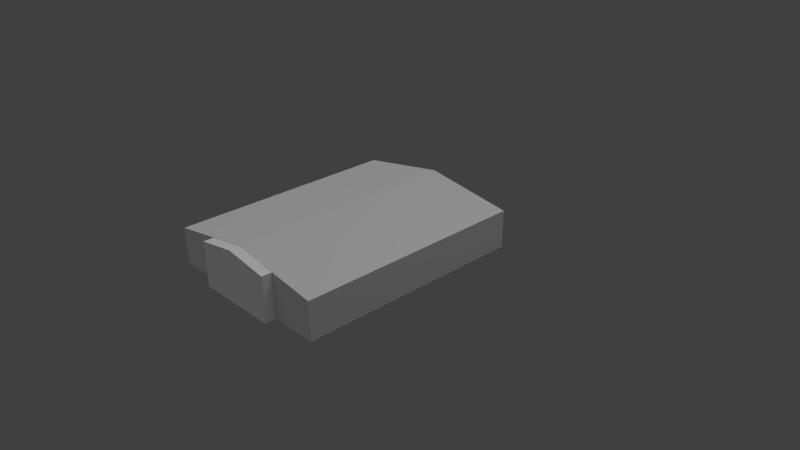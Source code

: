 # Source: apple.blend  (saved by Blender 2.78.0; exported with 4.5.12 LTS)
import bpy
from mathutils import Matrix  # noqa: F401  (used for matrix-valued properties, if any)

bpy.ops.wm.read_factory_settings(use_empty=True)
scene = bpy.context.scene
scene.name = 'Scene'

# ---- collections
col_collection_1 = bpy.data.collections.new('Collection 1'); scene.collection.children.link(col_collection_1)

# ---- materials (node trees are filled in below, after node groups)
mat_material_brick_png = bpy.data.materials.new('Material_brick.png')
mat_material_brick_png.alpha_threshold = 0.0
mat_material_brick_png.use_transparent_shadow = False
mat_material_brick_png.diffuse_color = (0.64, 0.64, 0.64, 1.0)
mat_material_brick_png.specular_color = (0.5, 0.5, 0.5)
mat_material_brick_png.roughness = 0.5
mat_material_brick_png.specular_intensity = 1.0
mat_material_brick_png.line_color = (0.0, 0.0, 0.0, 1.0)
mat_material = bpy.data.materials.new('Material')
mat_material.alpha_threshold = 0.0
mat_material.use_transparent_shadow = False
mat_material.diffuse_color = (0.64, 0.64, 0.64, 1.0)
mat_material.specular_color = (0.5, 0.5, 0.5)
mat_material.roughness = 0.5
mat_material.specular_intensity = 1.0
mat_material.line_color = (0.0, 0.0, 0.0, 1.0)
mat_material_brockbrickwi = bpy.data.materials.new('Material_brockBrickWi')
mat_material_brockbrickwi.alpha_threshold = 0.0
mat_material_brockbrickwi.use_transparent_shadow = False
mat_material_brockbrickwi.diffuse_color = (0.64, 0.64, 0.64, 1.0)
mat_material_brockbrickwi.specular_color = (0.5, 0.5, 0.5)
mat_material_brockbrickwi.roughness = 0.5
mat_material_brockbrickwi.specular_intensity = 1.0
mat_material_brockbrickwi.line_color = (0.0, 0.0, 0.0, 1.0)
mat_material_shingledroof = bpy.data.materials.new('Material_shingledRoof')
mat_material_shingledroof.alpha_threshold = 0.0
mat_material_shingledroof.use_transparent_shadow = False
mat_material_shingledroof.diffuse_color = (0.64, 0.64, 0.64, 1.0)
mat_material_shingledroof.specular_color = (0.5, 0.5, 0.5)
mat_material_shingledroof.roughness = 0.5
mat_material_shingledroof.specular_intensity = 1.0
mat_material_shingledroof.line_color = (0.0, 0.0, 0.0, 1.0)
mat_none_brickwithdoor_pn = bpy.data.materials.new('None_brickWithDoor.pn')
mat_none_brickwithdoor_pn.alpha_threshold = 0.0
mat_none_brickwithdoor_pn.use_transparent_shadow = False
mat_none_brickwithdoor_pn.specular_color = (0.8, 0.8, 0.8)
mat_none_brickwithdoor_pn.roughness = 0.5
mat_none_brickwithdoor_pn.specular_intensity = 1.0
mat_none_brickwithdoor_pn.line_color = (0.0, 0.0, 0.0, 1.0)
mat_null = bpy.data.materials.new('(null)')
mat_null.alpha_threshold = 0.0
mat_null.use_transparent_shadow = False
mat_null.roughness = 0.5
mat_null.line_color = (0.0, 0.0, 0.0, 1.0)
mat_none_brick_png = bpy.data.materials.new('None_brick.png')
mat_none_brick_png.alpha_threshold = 0.0
mat_none_brick_png.use_transparent_shadow = False
mat_none_brick_png.specular_color = (0.8, 0.8, 0.8)
mat_none_brick_png.roughness = 0.5
mat_none_brick_png.specular_intensity = 1.0
mat_none_brick_png.line_color = (0.0, 0.0, 0.0, 1.0)
mat_none_shingledroof_jpg = bpy.data.materials.new('None_shingledRoof.jpg')
mat_none_shingledroof_jpg.alpha_threshold = 0.0
mat_none_shingledroof_jpg.use_transparent_shadow = False
mat_none_shingledroof_jpg.specular_color = (0.8, 0.8, 0.8)
mat_none_shingledroof_jpg.roughness = 0.5
mat_none_shingledroof_jpg.specular_intensity = 1.0
mat_none_shingledroof_jpg.line_color = (0.0, 0.0, 0.0, 1.0)

# ---- material node trees

# ---- world
world_world = bpy.data.worlds.new('World'); scene.world = world_world
world_world.color = (0.05088, 0.05088, 0.05088)
world_world.use_sun_shadow = False
world_world.sun_shadow_jitter_overblur = 0.0
world_world.cycles.sampling_method = 'NONE'
world_world.cycles.sample_map_resolution = 256

# ---- cameras
cam_camera = bpy.data.cameras.new('Camera')
cam_camera.clip_end = 100.0
cam_camera.lens = 35.0
cam_camera.sensor_width = 32.0
cam_camera.sensor_height = 18.0
cam_camera.ortho_scale = 7.314
cam_camera.dof.focus_distance = 0.0
cam_camera.dof.aperture_fstop = 128.0

# ---- lights
light_hemi = bpy.data.lights.new('Hemi', 'SUN')
light_hemi.transmission_factor = 0.0
light_hemi.angle = 1.571
light_hemi.energy = 1.0
light_hemi.shadow_buffer_clip_start = 0.5
light_hemi.shadow_soft_size = 1.0
light_hemi.shadow_cascade_max_distance = 1000.0
light_hemi.cycles.use_multiple_importance_sampling = False
light_lamp = bpy.data.lights.new('Lamp', 'POINT')
light_lamp.transmission_factor = 0.0
light_lamp.cutoff_distance = 30.0
light_lamp.energy = 100.0
light_lamp.shadow_buffer_clip_start = 1.001
light_lamp.shadow_soft_size = 1.0
light_lamp.shadow_maximum_resolution = 0.006
light_lamp.use_absolute_resolution = True
light_lamp.cycles.use_multiple_importance_sampling = False

# ---- meshes
me_apple = bpy.data.meshes.new('Apple')
me_apple.from_pydata([(-0.2523, -1.809, -0.01511), (-1.505, -1.809, -0.01511), (-1.505, 1.356, -0.01511), (-0.2523, 1.356, -0.01511), (1.0, 1.356, -0.01511), (1.0, -1.809, -0.01511), (-0.2523, -1.809, 0.6311), (-1.505, -1.809, 0.433), (1.0, -1.809, 0.433), (-1.505, 1.356, 0.433), (1.0, 1.356, 0.433), (-0.2523, 1.356, 0.6311), (-0.2523, 1.356, 0.6899), (-1.505, 1.356, 0.4755), (-0.2523, -1.809, 0.6899), (-1.505, -1.809, 0.4755), (1.0, 1.356, 0.501), (1.0, -1.809, 0.501), (-0.2453, -1.811, -0.01623), (0.3663, -1.811, -0.01623), (-0.06934, -1.951, -0.01623), (0.3663, -1.951, -0.01623), (-0.2453, -1.951, -0.01623), (-0.4276, -1.951, -0.01623), (-0.8098, -1.811, -0.01623), (-0.8098, -1.951, -0.01623), (-0.8098, -1.811, 0.5473), (-0.8098, -1.811, 0.5942), (-0.2453, -1.811, 0.6325), (-0.2453, -1.811, 0.6889), (0.3663, -1.811, 0.5483), (0.3663, -1.811, 0.5974), (-0.8098, -1.951, 0.5942), (-0.8098, -1.951, 0.5473), (-0.2453, -1.951, 0.6325), (-0.2453, -1.951, 0.6889), (0.3663, -1.951, 0.5974), (0.3663, -1.951, 0.5483), (-0.4209, -1.951, 0.274), (-0.2453, -1.951, 0.2736), (-0.06662, -1.951, 0.2733), (-0.8098, -1.951, 0.2748), (0.3663, -1.951, 0.2723)], [], [(16, 17, 8, 10), (3, 11, 10, 4), (9, 11, 3, 2), (13, 12, 11, 9), (23, 38, 41, 25), (6, 14, 15, 7), (9, 2, 1, 7), (13, 15, 14, 12), (15, 13, 9, 7), (17, 14, 6, 8), (2, 3, 0, 1), (10, 8, 5, 4), (0, 5, 8, 6), (14, 17, 16, 12), (1, 0, 6, 7), (11, 12, 16, 10), (28, 18, 24, 26), (22, 18, 20), (42, 30, 37), (23, 18, 22), (25, 41, 26, 24), (42, 40, 20, 21), (40, 42, 37, 34), (19, 21, 20, 18), (31, 30, 28, 29), (27, 29, 28, 26), (34, 35, 32, 33), (22, 39, 38, 23), (40, 39, 22, 20), (27, 32, 35, 29), (41, 33, 26), (37, 30, 31, 36), (23, 25, 24, 18), (39, 40, 34), (18, 28, 30, 19), (38, 39, 34), (41, 38, 34, 33), (27, 26, 33, 32), (34, 37, 36, 35), (5, 0, 3, 4), (36, 31, 29, 35), (21, 19, 30, 42)])
me_apple.polygons.foreach_set('material_index', [3, 0, 0, 3, 6, 3, 2, 3, 3, 3, 1, 2, 2, 3, 2, 3, 5, 5, 6, 5, 6, 6, 6, 5, 7, 5, 7, 4, 4, 7, 6, 6, 5, 6, 5, 6, 6, 7, 7, 1, 6, 6])
_uv = me_apple.uv_layers.new(name='UVTex')
_uv.uv.foreach_set('vector', [40.85, 3.642, 127.9, 4.88, 127.3, 9.022, 40.26, 7.784, -1.213, 0.5, 1.584, 0.5, 0.7265, 2.085, -1.213, 2.085, 0.7265, -1.085, 1.584, 0.5, -1.213, 0.5, -1.213, -1.085, -61.8, 3.302, -8.746, -8.828, -9.25, -5.24, -61.33, 6.397, -0.01456, 1.459, -0.02839, 0.7787, 0.9723, 0.7139, 0.9687, 1.464, 0.7354, 4.413, 0.8323, 7.82, -26.02, -4.263, -25.98, -7.389, 3.317, 1.133, 3.317, 0.3039, -2.537, 0.3039, -2.537, 1.133, -24.52, 19.81, -24.52, -19.04, 0.9814, -19.04, 0.9814, 19.81, -126.9, 5.927, -61.8, 3.302, -61.33, 6.397, -126.4, 9.022, 27.02, -3.456, 0.8323, 7.82, 0.7354, 4.413, 26.91, -7.389, 1.0, 1.0, 0.0, 1.0, 0.0, 0.0, 1.0, 0.0, 3.111, 1.145, -2.483, 1.145, -2.483, 0.3528, 3.111, 0.3528, 0.3576, 0.3664, 2.465, 0.3664, 2.465, 1.121, 0.3576, 1.454, 0.9814, -19.04, 25.52, -19.04, 25.52, 19.81, 0.9814, 19.81, -1.75, 0.3664, 0.3576, 0.3664, 0.3576, 1.454, -1.75, 1.121, -9.25, -5.24, -8.746, -8.828, 40.85, 3.642, 40.26, 7.784, 1.0, 1.0, 0.0, 1.0, 0.0, 0.0, 1.0, 0.0, 0.0, 1.0, 0.0, 0.0, 0.2876, 1.0, 0.07162, 0.543, 0.3019, -1.972, 0.07162, 1.879, 0.323, 0.0, 0.0, 1.0, 0.0, 0.0, 0.8421, -0.7955, 0.8421, 0.537, 0.5071, 1.757, 0.5071, -0.8223, -0.4799, 0.7147, 0.5477, 0.7858, 0.5509, 1.462, -0.4835, 1.457, 0.5477, 0.7858, -0.4799, 0.7147, -0.4765, 0.004733, 0.9757, 0.01181, 1.0, 0.0, 1.0, 1.0, 0.2876, 1.0, 0.0, 0.0, 1.672, 1.672, -0.6725, 1.672, -0.6725, -0.6725, 1.672, -0.6725, 1.0, 0.0, 1.0, 1.0, 0.0, 1.0, 0.0, 0.0, 5.359, 0.3489, 5.625, 3.111, -4.434, -0.4963, -4.665, -2.896, 0.4369, 0.02055, 0.4402, 0.7783, 0.217, 0.7789, 0.2159, 0.01201, 0.2166, -0.02178, 0.4383, -0.01244, 0.4367, 0.7665, 0.2165, 0.7444, 5.664, -1.166, 5.664, 2.166, -4.664, 2.166, -4.664, -1.166, 0.8421, 0.537, 0.8421, 1.784, 0.5071, 1.757, 0.07162, 1.879, 0.3019, -1.972, 7.503, 3.532, 0.3019, 2.585, 0.323, 0.0, 1.0, 0.0, 1.0, 1.0, 0.0, 1.0, 0.9718, 0.8151, 0.5477, 0.7858, 0.9757, 0.01181, 1.0, 1.0, 0.0, 1.0, 0.0, 0.0, 1.0, 0.0, -0.02839, 0.7787, -0.4804, 0.808, -0.4765, 0.004733, 0.9723, 0.7139, -0.02839, 0.7787, -0.4765, 0.004733, 0.9757, 0.01181, -0.6584, 2.127, -0.6584, -1.127, 1.242, -1.127, 1.242, 2.127, -5.707, 0.4732, 6.964, -3.438, 6.745, -0.6027, -5.958, 3.731, 0.0, 0.0, 1.0, 0.0, 1.0, 1.0, 0.0, 1.0, 0.3019, 2.585, 7.503, 3.532, -6.523, 1.928, -6.523, -1.477, -0.1347, -1.504, 0.7228, -1.192, 0.3019, -1.972, 0.07162, 0.543])
me_apple.materials.append(mat_material_brick_png)
me_apple.materials.append(mat_material)
me_apple.materials.append(mat_material_brockbrickwi)
me_apple.materials.append(mat_material_shingledroof)
me_apple.materials.append(mat_none_brickwithdoor_pn)
me_apple.materials.append(mat_null)
me_apple.materials.append(mat_none_brick_png)
me_apple.materials.append(mat_none_shingledroof_jpg)
me_apple.use_remesh_preserve_volume = False
me_apple.use_remesh_preserve_attributes = False
me_apple.use_mirror_vertex_groups = False
me_apple.update()

# ---- objects
ob_hemi = bpy.data.objects.new('Hemi', light_hemi)
ob_apple = bpy.data.objects.new('Apple', me_apple)
ob_lamp = bpy.data.objects.new('Lamp', light_lamp)
ob_camera = bpy.data.objects.new('Camera', cam_camera)

# ---- transforms, parenting, visibility, modifiers, constraints
ob_hemi.location = (2.935e-07, 2.201e-06, 4.0)
ob_hemi.lineart.crease_threshold = 0.0
ob_apple.location = (0.0, 0.0, 0.0)
ob_apple.lineart.crease_threshold = 0.0
ob_lamp.location = (4.076, 1.005, 5.904)
ob_lamp.rotation_euler = (0.6503, 0.05522, 1.866)
ob_lamp.lock_rotations_4d = False
ob_lamp.empty_display_type = 'ARROWS'
ob_lamp.color = (0.0, 0.0, 0.0, 0.0)
ob_lamp.lineart.crease_threshold = 0.0
ob_camera.location = (7.481, -6.508, 5.344)
ob_camera.rotation_euler = (1.109, 0.01082, 0.8149)
ob_camera.lock_rotations_4d = False
ob_camera.empty_display_type = 'ARROWS'
ob_camera.color = (0.0, 0.0, 0.0, 0.0)
ob_camera.display_type = 'WIRE'
ob_camera.lineart.crease_threshold = 0.0

# ---- collection membership
col_collection_1.objects.link(ob_hemi)
col_collection_1.objects.link(ob_apple)
col_collection_1.objects.link(ob_lamp)
col_collection_1.objects.link(ob_camera)

# ---- scene / render settings (as saved in the file)
scene.camera = ob_camera
scene.frame_start = 1; scene.frame_end = 250; scene.frame_set(1)
scene.render.engine = 'BLENDER_EEVEE_NEXT'
scene.render.image_settings.color_mode = 'RGB'
scene.render.image_settings.compression = 90
scene.render.resolution_percentage = 50
scene.render.dither_intensity = 0.0
scene.render.bake_margin = 2
scene.render.bake_bias = 0.0
scene.cycles.use_denoising = False
scene.cycles.samples = 10
scene.cycles.sampling_pattern = 'TABULATED_SOBOL'
scene.cycles.light_sampling_threshold = 0.0
scene.cycles.use_adaptive_sampling = False
scene.cycles.use_light_tree = False
scene.cycles.blur_glossy = 0.0
scene.cycles.volume_bounces = 1
scene.cycles.pixel_filter_type = 'GAUSSIAN'
scene.cycles.sample_clamp_indirect = 0.0
scene.view_settings.view_transform = 'Standard'
bpy.context.view_layer.update()
